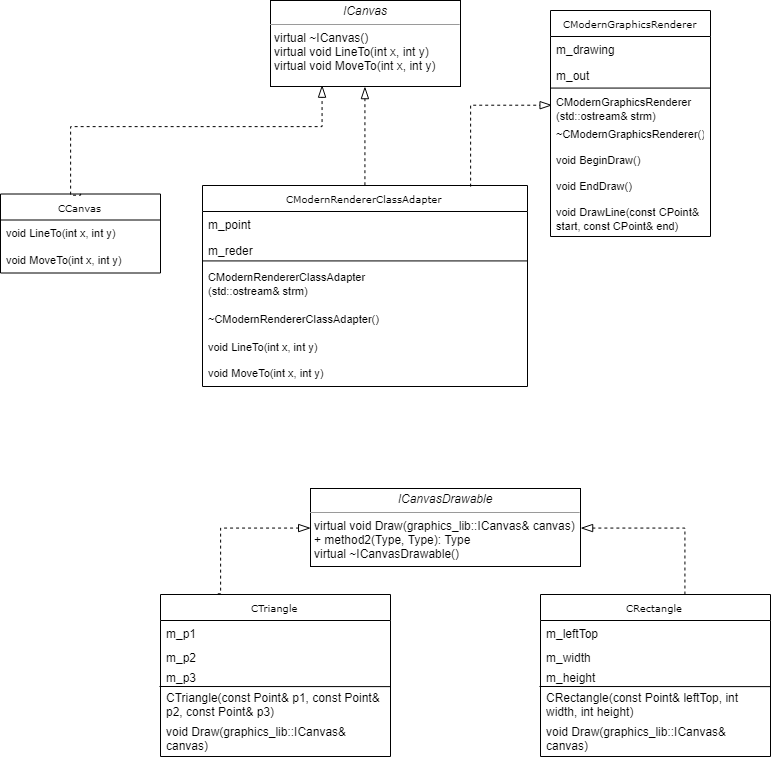

The diagram above was exported from draw.io. Its source (the exported page's mxGraphModel, read from the mxfile embedded in the PNG):
<mxGraphModel dx="1077" dy="667" grid="1" gridSize="10" guides="1" tooltips="1" connect="1" arrows="1" fold="1" page="1" pageScale="1" pageWidth="827" pageHeight="1169" math="0" shadow="0">
  <root>
    <mxCell id="0" />
    <mxCell id="1" parent="0" />
    <mxCell id="18RiL49eP63gNW04OvZu-1" value="CCanvas" style="swimlane;html=1;fontStyle=0;childLayout=stackLayout;horizontal=1;startSize=26;fillColor=none;horizontalStack=0;resizeParent=1;resizeLast=0;collapsible=1;marginBottom=0;swimlaneFillColor=#ffffff;rounded=0;shadow=0;comic=0;labelBackgroundColor=none;strokeColor=#000000;strokeWidth=1;fontFamily=Verdana;fontSize=10;fontColor=#000000;align=center;" parent="1" vertex="1">
      <mxGeometry x="60" y="217.5" width="160" height="79" as="geometry" />
    </mxCell>
    <mxCell id="18RiL49eP63gNW04OvZu-2" value="&lt;font style=&quot;font-size: 11px&quot;&gt;void LineTo(int x, int y)&lt;/font&gt;" style="text;html=1;strokeColor=none;fillColor=none;align=left;verticalAlign=top;spacingLeft=4;spacingRight=4;whiteSpace=wrap;overflow=hidden;rotatable=0;points=[[0,0.5],[1,0.5]];portConstraint=eastwest;" parent="18RiL49eP63gNW04OvZu-1" vertex="1">
      <mxGeometry y="26" width="160" height="26" as="geometry" />
    </mxCell>
    <mxCell id="18RiL49eP63gNW04OvZu-3" value="&lt;font style=&quot;font-size: 11px&quot;&gt;void MoveTo(int x, int y)&lt;/font&gt;" style="text;html=1;strokeColor=none;fillColor=none;align=left;verticalAlign=top;spacingLeft=4;spacingRight=4;whiteSpace=wrap;overflow=hidden;rotatable=0;points=[[0,0.5],[1,0.5]];portConstraint=eastwest;" parent="18RiL49eP63gNW04OvZu-1" vertex="1">
      <mxGeometry y="52" width="160" height="26" as="geometry" />
    </mxCell>
    <mxCell id="18RiL49eP63gNW04OvZu-4" value="CModernRendererClassAdapter" style="swimlane;html=1;fontStyle=0;childLayout=stackLayout;horizontal=1;startSize=26;fillColor=none;horizontalStack=0;resizeParent=1;resizeLast=0;collapsible=1;marginBottom=0;swimlaneFillColor=#ffffff;rounded=0;shadow=0;comic=0;labelBackgroundColor=none;strokeColor=#000000;strokeWidth=1;fontFamily=Verdana;fontSize=10;fontColor=#000000;align=center;" parent="1" vertex="1">
      <mxGeometry x="262" y="209" width="325" height="201" as="geometry" />
    </mxCell>
    <mxCell id="18RiL49eP63gNW04OvZu-5" value="m_point" style="text;html=1;strokeColor=none;fillColor=none;align=left;verticalAlign=top;spacingLeft=4;spacingRight=4;whiteSpace=wrap;overflow=hidden;rotatable=0;points=[[0,0.5],[1,0.5]];portConstraint=eastwest;" parent="18RiL49eP63gNW04OvZu-4" vertex="1">
      <mxGeometry y="26" width="325" height="26" as="geometry" />
    </mxCell>
    <mxCell id="18RiL49eP63gNW04OvZu-6" value="m_reder" style="text;html=1;strokeColor=none;fillColor=none;align=left;verticalAlign=top;spacingLeft=4;spacingRight=4;whiteSpace=wrap;overflow=hidden;rotatable=0;points=[[0,0.5],[1,0.5]];portConstraint=eastwest;" parent="18RiL49eP63gNW04OvZu-4" vertex="1">
      <mxGeometry y="52" width="325" height="26" as="geometry" />
    </mxCell>
    <mxCell id="18RiL49eP63gNW04OvZu-7" value="" style="endArrow=none;html=1;entryX=1.001;entryY=0.908;entryDx=0;entryDy=0;entryPerimeter=0;exitX=-0.002;exitY=0.909;exitDx=0;exitDy=0;exitPerimeter=0;" parent="18RiL49eP63gNW04OvZu-4" source="18RiL49eP63gNW04OvZu-6" target="18RiL49eP63gNW04OvZu-6" edge="1">
      <mxGeometry width="50" height="50" relative="1" as="geometry">
        <mxPoint x="5" y="75" as="sourcePoint" />
        <mxPoint x="160.04761904761904" y="75.04761904761904" as="targetPoint" />
      </mxGeometry>
    </mxCell>
    <mxCell id="18RiL49eP63gNW04OvZu-8" value="&lt;font style=&quot;font-size: 11px&quot;&gt;&lt;span&gt;CModernRendererClassAdapter&lt;/span&gt;&lt;br&gt;(std::ostream&amp;amp; strm)&lt;/font&gt;" style="text;html=1;strokeColor=none;fillColor=none;align=left;verticalAlign=top;spacingLeft=4;spacingRight=4;whiteSpace=wrap;overflow=hidden;rotatable=0;points=[[0,0.5],[1,0.5]];portConstraint=eastwest;" parent="18RiL49eP63gNW04OvZu-4" vertex="1">
      <mxGeometry y="78" width="325" height="42" as="geometry" />
    </mxCell>
    <mxCell id="18RiL49eP63gNW04OvZu-12" value="&lt;font style=&quot;font-size: 11px&quot;&gt;~&lt;span&gt;CModernRendererClassAdapter&lt;/span&gt;()&lt;/font&gt;" style="text;html=1;strokeColor=none;fillColor=none;align=left;verticalAlign=top;spacingLeft=4;spacingRight=4;whiteSpace=wrap;overflow=hidden;rotatable=0;points=[[0,0.5],[1,0.5]];portConstraint=eastwest;" parent="18RiL49eP63gNW04OvZu-4" vertex="1">
      <mxGeometry y="120" width="325" height="28" as="geometry" />
    </mxCell>
    <mxCell id="18RiL49eP63gNW04OvZu-9" value="&lt;font style=&quot;font-size: 11px&quot;&gt;void LineTo(int x, int y)&lt;/font&gt;" style="text;html=1;strokeColor=none;fillColor=none;align=left;verticalAlign=top;spacingLeft=4;spacingRight=4;whiteSpace=wrap;overflow=hidden;rotatable=0;points=[[0,0.5],[1,0.5]];portConstraint=eastwest;" parent="18RiL49eP63gNW04OvZu-4" vertex="1">
      <mxGeometry y="148" width="325" height="26" as="geometry" />
    </mxCell>
    <mxCell id="18RiL49eP63gNW04OvZu-10" value="&lt;font style=&quot;font-size: 11px&quot;&gt;void MoveTo(int x, int y)&lt;/font&gt;" style="text;html=1;strokeColor=none;fillColor=none;align=left;verticalAlign=top;spacingLeft=4;spacingRight=4;whiteSpace=wrap;overflow=hidden;rotatable=0;points=[[0,0.5],[1,0.5]];portConstraint=eastwest;" parent="18RiL49eP63gNW04OvZu-4" vertex="1">
      <mxGeometry y="174" width="325" height="26" as="geometry" />
    </mxCell>
    <mxCell id="18RiL49eP63gNW04OvZu-13" value="CModernGraphicsRenderer" style="swimlane;html=1;fontStyle=0;childLayout=stackLayout;horizontal=1;startSize=26;fillColor=none;horizontalStack=0;resizeParent=1;resizeLast=0;collapsible=1;marginBottom=0;swimlaneFillColor=#ffffff;rounded=0;shadow=0;comic=0;labelBackgroundColor=none;strokeColor=#000000;strokeWidth=1;fontFamily=Verdana;fontSize=10;fontColor=#000000;align=center;" parent="1" vertex="1">
      <mxGeometry x="610" y="34" width="160" height="226" as="geometry" />
    </mxCell>
    <mxCell id="18RiL49eP63gNW04OvZu-14" value="m_drawing" style="text;html=1;strokeColor=none;fillColor=none;align=left;verticalAlign=top;spacingLeft=4;spacingRight=4;whiteSpace=wrap;overflow=hidden;rotatable=0;points=[[0,0.5],[1,0.5]];portConstraint=eastwest;" parent="18RiL49eP63gNW04OvZu-13" vertex="1">
      <mxGeometry y="26" width="160" height="26" as="geometry" />
    </mxCell>
    <mxCell id="18RiL49eP63gNW04OvZu-15" value="m_out" style="text;html=1;strokeColor=none;fillColor=none;align=left;verticalAlign=top;spacingLeft=4;spacingRight=4;whiteSpace=wrap;overflow=hidden;rotatable=0;points=[[0,0.5],[1,0.5]];portConstraint=eastwest;" parent="18RiL49eP63gNW04OvZu-13" vertex="1">
      <mxGeometry y="52" width="160" height="26" as="geometry" />
    </mxCell>
    <mxCell id="18RiL49eP63gNW04OvZu-16" value="" style="endArrow=none;html=1;entryX=1.002;entryY=0.981;entryDx=0;entryDy=0;entryPerimeter=0;exitX=0.002;exitY=0.968;exitDx=0;exitDy=0;exitPerimeter=0;" parent="18RiL49eP63gNW04OvZu-13" source="18RiL49eP63gNW04OvZu-15" target="18RiL49eP63gNW04OvZu-15" edge="1">
      <mxGeometry width="50" height="50" relative="1" as="geometry">
        <mxPoint x="-109.83333333333326" y="80" as="sourcePoint" />
        <mxPoint x="216" y="80" as="targetPoint" />
      </mxGeometry>
    </mxCell>
    <mxCell id="18RiL49eP63gNW04OvZu-17" value="&lt;font style=&quot;font-size: 11px&quot;&gt;CModernGraphicsRenderer&lt;br&gt;(std::ostream&amp;amp; strm)&lt;/font&gt;" style="text;html=1;strokeColor=none;fillColor=none;align=left;verticalAlign=top;spacingLeft=4;spacingRight=4;whiteSpace=wrap;overflow=hidden;rotatable=0;points=[[0,0.5],[1,0.5]];portConstraint=eastwest;" parent="18RiL49eP63gNW04OvZu-13" vertex="1">
      <mxGeometry y="78" width="160" height="32" as="geometry" />
    </mxCell>
    <mxCell id="18RiL49eP63gNW04OvZu-18" value="&lt;font style=&quot;font-size: 11px&quot;&gt;~CModernGraphicsRenderer()&lt;/font&gt;" style="text;html=1;strokeColor=none;fillColor=none;align=left;verticalAlign=top;spacingLeft=4;spacingRight=4;whiteSpace=wrap;overflow=hidden;rotatable=0;points=[[0,0.5],[1,0.5]];portConstraint=eastwest;" parent="18RiL49eP63gNW04OvZu-13" vertex="1">
      <mxGeometry y="110" width="160" height="26" as="geometry" />
    </mxCell>
    <mxCell id="18RiL49eP63gNW04OvZu-19" value="&lt;font style=&quot;font-size: 11px&quot;&gt;void BeginDraw()&lt;/font&gt;" style="text;html=1;strokeColor=none;fillColor=none;align=left;verticalAlign=top;spacingLeft=4;spacingRight=4;whiteSpace=wrap;overflow=hidden;rotatable=0;points=[[0,0.5],[1,0.5]];portConstraint=eastwest;" parent="18RiL49eP63gNW04OvZu-13" vertex="1">
      <mxGeometry y="136" width="160" height="26" as="geometry" />
    </mxCell>
    <mxCell id="18RiL49eP63gNW04OvZu-20" value="&lt;font style=&quot;font-size: 11px&quot;&gt;void EndDraw()&lt;/font&gt;" style="text;html=1;strokeColor=none;fillColor=none;align=left;verticalAlign=top;spacingLeft=4;spacingRight=4;whiteSpace=wrap;overflow=hidden;rotatable=0;points=[[0,0.5],[1,0.5]];portConstraint=eastwest;" parent="18RiL49eP63gNW04OvZu-13" vertex="1">
      <mxGeometry y="162" width="160" height="26" as="geometry" />
    </mxCell>
    <mxCell id="18RiL49eP63gNW04OvZu-21" value="&lt;font style=&quot;font-size: 11px&quot;&gt;void DrawLine(const CPoint&amp;amp; start, const CPoint&amp;amp; end)&lt;/font&gt;" style="text;html=1;strokeColor=none;fillColor=none;align=left;verticalAlign=top;spacingLeft=4;spacingRight=4;whiteSpace=wrap;overflow=hidden;rotatable=0;points=[[0,0.5],[1,0.5]];portConstraint=eastwest;" parent="18RiL49eP63gNW04OvZu-13" vertex="1">
      <mxGeometry y="188" width="160" height="32" as="geometry" />
    </mxCell>
    <mxCell id="18RiL49eP63gNW04OvZu-22" style="edgeStyle=orthogonalEdgeStyle;rounded=0;html=1;labelBackgroundColor=none;startFill=0;endArrow=blockThin;endFill=0;endSize=10;fontFamily=Verdana;fontSize=10;dashed=1;exitX=0.5;exitY=0;exitDx=0;exitDy=0;entryX=0.27;entryY=0.984;entryDx=0;entryDy=0;entryPerimeter=0;" parent="1" source="18RiL49eP63gNW04OvZu-1" target="18RiL49eP63gNW04OvZu-24" edge="1">
      <mxGeometry relative="1" as="geometry">
        <Array as="points">
          <mxPoint x="130" y="218" />
          <mxPoint x="130" y="150" />
          <mxPoint x="381" y="150" />
        </Array>
        <mxPoint x="381" y="113" as="targetPoint" />
      </mxGeometry>
    </mxCell>
    <mxCell id="18RiL49eP63gNW04OvZu-23" style="edgeStyle=orthogonalEdgeStyle;rounded=0;html=1;dashed=1;labelBackgroundColor=none;startFill=0;endArrow=blockThin;endFill=0;endSize=10;fontFamily=Verdana;fontSize=10;exitX=0.5;exitY=0;exitDx=0;exitDy=0;entryX=0.5;entryY=1;entryDx=0;entryDy=0;" parent="1" source="18RiL49eP63gNW04OvZu-4" target="18RiL49eP63gNW04OvZu-24" edge="1">
      <mxGeometry relative="1" as="geometry">
        <Array as="points">
          <mxPoint x="425" y="140" />
        </Array>
        <mxPoint x="425" y="170" as="sourcePoint" />
      </mxGeometry>
    </mxCell>
    <mxCell id="18RiL49eP63gNW04OvZu-24" value="&lt;p style=&quot;margin: 0px ; margin-top: 4px ; text-align: center&quot;&gt;&lt;i&gt;ICanvas&lt;/i&gt;&lt;/p&gt;&lt;hr size=&quot;1&quot;&gt;&lt;p style=&quot;margin: 0px ; margin-left: 4px&quot;&gt;virtual ~ICanvas()&lt;br&gt;&lt;/p&gt;&lt;p style=&quot;margin: 0px ; margin-left: 4px&quot;&gt;virtual void LineTo(int x, int y)&lt;br&gt;virtual void MoveTo(int x, int y)&lt;/p&gt;" style="verticalAlign=top;align=left;overflow=fill;fontSize=12;fontFamily=Helvetica;html=1;rounded=0;shadow=0;comic=0;labelBackgroundColor=none;strokeColor=#000000;strokeWidth=1;fillColor=#ffffff;" parent="1" vertex="1">
      <mxGeometry x="330" y="24" width="190" height="86" as="geometry" />
    </mxCell>
    <mxCell id="18RiL49eP63gNW04OvZu-25" value="&lt;p style=&quot;margin: 0px ; margin-top: 4px ; text-align: center&quot;&gt;&lt;i&gt;ICanvasDrawable&lt;/i&gt;&lt;br&gt;&lt;/p&gt;&lt;hr size=&quot;1&quot;&gt;&lt;p style=&quot;margin: 0px ; margin-left: 4px&quot;&gt;&lt;/p&gt;&lt;p style=&quot;margin: 0px ; margin-left: 4px&quot;&gt;virtual void Draw(graphics_lib::ICanvas&amp;amp; canvas)&lt;br&gt;+ method2(Type, Type): Type&lt;/p&gt;&lt;p style=&quot;margin: 0px ; margin-left: 4px&quot;&gt;virtual ~ICanvasDrawable()&amp;nbsp;&lt;br&gt;&lt;/p&gt;" style="verticalAlign=top;align=left;overflow=fill;fontSize=12;fontFamily=Helvetica;html=1;rounded=0;shadow=0;comic=0;labelBackgroundColor=none;strokeColor=#000000;strokeWidth=1;fillColor=#ffffff;" parent="1" vertex="1">
      <mxGeometry x="370" y="512" width="270" height="78" as="geometry" />
    </mxCell>
    <mxCell id="18RiL49eP63gNW04OvZu-26" value="CTriangle" style="swimlane;html=1;fontStyle=0;childLayout=stackLayout;horizontal=1;startSize=26;fillColor=none;horizontalStack=0;resizeParent=1;resizeLast=0;collapsible=1;marginBottom=0;swimlaneFillColor=#ffffff;rounded=0;shadow=0;comic=0;labelBackgroundColor=none;strokeColor=#000000;strokeWidth=1;fontFamily=Verdana;fontSize=10;fontColor=#000000;align=center;" parent="1" vertex="1">
      <mxGeometry x="220" y="618" width="230" height="162" as="geometry" />
    </mxCell>
    <mxCell id="18RiL49eP63gNW04OvZu-27" value="m_p1" style="text;html=1;strokeColor=none;fillColor=none;align=left;verticalAlign=top;spacingLeft=4;spacingRight=4;whiteSpace=wrap;overflow=hidden;rotatable=0;points=[[0,0.5],[1,0.5]];portConstraint=eastwest;" parent="18RiL49eP63gNW04OvZu-26" vertex="1">
      <mxGeometry y="26" width="230" height="24" as="geometry" />
    </mxCell>
    <mxCell id="18RiL49eP63gNW04OvZu-28" value="m_p2" style="text;html=1;strokeColor=none;fillColor=none;align=left;verticalAlign=top;spacingLeft=4;spacingRight=4;whiteSpace=wrap;overflow=hidden;rotatable=0;points=[[0,0.5],[1,0.5]];portConstraint=eastwest;" parent="18RiL49eP63gNW04OvZu-26" vertex="1">
      <mxGeometry y="50" width="230" height="20" as="geometry" />
    </mxCell>
    <mxCell id="18RiL49eP63gNW04OvZu-29" value="" style="endArrow=none;html=1;entryX=1.001;entryY=1.083;entryDx=0;entryDy=0;entryPerimeter=0;" parent="18RiL49eP63gNW04OvZu-26" target="18RiL49eP63gNW04OvZu-30" edge="1">
      <mxGeometry width="50" height="50" relative="1" as="geometry">
        <mxPoint x="-1" y="92" as="sourcePoint" />
        <mxPoint x="130" y="55" as="targetPoint" />
      </mxGeometry>
    </mxCell>
    <mxCell id="18RiL49eP63gNW04OvZu-30" value="m_p3" style="text;html=1;strokeColor=none;fillColor=none;align=left;verticalAlign=top;spacingLeft=4;spacingRight=4;whiteSpace=wrap;overflow=hidden;rotatable=0;points=[[0,0.5],[1,0.5]];portConstraint=eastwest;" parent="18RiL49eP63gNW04OvZu-26" vertex="1">
      <mxGeometry y="70" width="230" height="20" as="geometry" />
    </mxCell>
    <mxCell id="18RiL49eP63gNW04OvZu-31" value="CTriangle(const Point&amp;amp; p1, const Point&amp;amp; p2, const Point&amp;amp; p3)" style="text;html=1;strokeColor=none;fillColor=none;align=left;verticalAlign=top;spacingLeft=4;spacingRight=4;whiteSpace=wrap;overflow=hidden;rotatable=0;points=[[0,0.5],[1,0.5]];portConstraint=eastwest;" parent="18RiL49eP63gNW04OvZu-26" vertex="1">
      <mxGeometry y="90" width="230" height="34" as="geometry" />
    </mxCell>
    <mxCell id="18RiL49eP63gNW04OvZu-32" value="void Draw(graphics_lib::ICanvas&amp;amp; canvas)" style="text;html=1;strokeColor=none;fillColor=none;align=left;verticalAlign=top;spacingLeft=4;spacingRight=4;whiteSpace=wrap;overflow=hidden;rotatable=0;points=[[0,0.5],[1,0.5]];portConstraint=eastwest;" parent="18RiL49eP63gNW04OvZu-26" vertex="1">
      <mxGeometry y="124" width="230" height="36" as="geometry" />
    </mxCell>
    <mxCell id="18RiL49eP63gNW04OvZu-35" value="CRectangle" style="swimlane;html=1;fontStyle=0;childLayout=stackLayout;horizontal=1;startSize=26;fillColor=none;horizontalStack=0;resizeParent=1;resizeLast=0;collapsible=1;marginBottom=0;swimlaneFillColor=#ffffff;rounded=0;shadow=0;comic=0;labelBackgroundColor=none;strokeColor=#000000;strokeWidth=1;fontFamily=Verdana;fontSize=10;fontColor=#000000;align=center;" parent="1" vertex="1">
      <mxGeometry x="600" y="618" width="230" height="162" as="geometry" />
    </mxCell>
    <mxCell id="18RiL49eP63gNW04OvZu-36" value="m_leftTop" style="text;html=1;strokeColor=none;fillColor=none;align=left;verticalAlign=top;spacingLeft=4;spacingRight=4;whiteSpace=wrap;overflow=hidden;rotatable=0;points=[[0,0.5],[1,0.5]];portConstraint=eastwest;" parent="18RiL49eP63gNW04OvZu-35" vertex="1">
      <mxGeometry y="26" width="230" height="24" as="geometry" />
    </mxCell>
    <mxCell id="18RiL49eP63gNW04OvZu-37" value="m_width" style="text;html=1;strokeColor=none;fillColor=none;align=left;verticalAlign=top;spacingLeft=4;spacingRight=4;whiteSpace=wrap;overflow=hidden;rotatable=0;points=[[0,0.5],[1,0.5]];portConstraint=eastwest;" parent="18RiL49eP63gNW04OvZu-35" vertex="1">
      <mxGeometry y="50" width="230" height="20" as="geometry" />
    </mxCell>
    <mxCell id="18RiL49eP63gNW04OvZu-38" value="" style="endArrow=none;html=1;entryX=1.001;entryY=1.083;entryDx=0;entryDy=0;entryPerimeter=0;" parent="18RiL49eP63gNW04OvZu-35" target="18RiL49eP63gNW04OvZu-39" edge="1">
      <mxGeometry width="50" height="50" relative="1" as="geometry">
        <mxPoint x="-1" y="92" as="sourcePoint" />
        <mxPoint x="130" y="55" as="targetPoint" />
      </mxGeometry>
    </mxCell>
    <mxCell id="18RiL49eP63gNW04OvZu-39" value="m_height" style="text;html=1;strokeColor=none;fillColor=none;align=left;verticalAlign=top;spacingLeft=4;spacingRight=4;whiteSpace=wrap;overflow=hidden;rotatable=0;points=[[0,0.5],[1,0.5]];portConstraint=eastwest;" parent="18RiL49eP63gNW04OvZu-35" vertex="1">
      <mxGeometry y="70" width="230" height="20" as="geometry" />
    </mxCell>
    <mxCell id="18RiL49eP63gNW04OvZu-40" value="CRectangle(const Point&amp;amp; leftTop, int width, int height)" style="text;html=1;strokeColor=none;fillColor=none;align=left;verticalAlign=top;spacingLeft=4;spacingRight=4;whiteSpace=wrap;overflow=hidden;rotatable=0;points=[[0,0.5],[1,0.5]];portConstraint=eastwest;" parent="18RiL49eP63gNW04OvZu-35" vertex="1">
      <mxGeometry y="90" width="230" height="34" as="geometry" />
    </mxCell>
    <mxCell id="18RiL49eP63gNW04OvZu-41" value="void Draw(graphics_lib::ICanvas&amp;amp; canvas)" style="text;html=1;strokeColor=none;fillColor=none;align=left;verticalAlign=top;spacingLeft=4;spacingRight=4;whiteSpace=wrap;overflow=hidden;rotatable=0;points=[[0,0.5],[1,0.5]];portConstraint=eastwest;" parent="18RiL49eP63gNW04OvZu-35" vertex="1">
      <mxGeometry y="124" width="230" height="36" as="geometry" />
    </mxCell>
    <mxCell id="18RiL49eP63gNW04OvZu-42" style="edgeStyle=orthogonalEdgeStyle;rounded=0;html=1;dashed=1;labelBackgroundColor=none;startFill=0;endArrow=blockThin;endFill=0;endSize=10;fontFamily=Verdana;fontSize=10;exitX=0.25;exitY=0;exitDx=0;exitDy=0;entryX=0;entryY=0.5;entryDx=0;entryDy=0;" parent="1" source="18RiL49eP63gNW04OvZu-26" target="18RiL49eP63gNW04OvZu-25" edge="1">
      <mxGeometry relative="1" as="geometry">
        <Array as="points">
          <mxPoint x="280" y="618" />
          <mxPoint x="280" y="551" />
        </Array>
        <mxPoint x="279.7857142857142" y="518.6428571428571" as="sourcePoint" />
        <mxPoint x="280" y="618" as="targetPoint" />
      </mxGeometry>
    </mxCell>
    <mxCell id="18RiL49eP63gNW04OvZu-43" style="edgeStyle=orthogonalEdgeStyle;rounded=0;html=1;dashed=1;labelBackgroundColor=none;startFill=0;endArrow=blockThin;endFill=0;endSize=10;fontFamily=Verdana;fontSize=10;entryX=1;entryY=0.5;entryDx=0;entryDy=0;" parent="1" source="18RiL49eP63gNW04OvZu-35" target="18RiL49eP63gNW04OvZu-25" edge="1">
      <mxGeometry relative="1" as="geometry">
        <Array as="points">
          <mxPoint x="745" y="551" />
        </Array>
        <mxPoint x="705" y="568.5" as="sourcePoint" />
        <mxPoint x="745" y="618" as="targetPoint" />
      </mxGeometry>
    </mxCell>
    <mxCell id="OB-XXtJ-ctDq-e8zdlyg-1" style="edgeStyle=orthogonalEdgeStyle;rounded=0;html=1;dashed=1;labelBackgroundColor=none;startFill=0;endArrow=blockThin;endFill=0;endSize=10;fontFamily=Verdana;fontSize=10;" edge="1" parent="1">
      <mxGeometry relative="1" as="geometry">
        <Array as="points">
          <mxPoint x="530" y="128" />
          <mxPoint x="612" y="128" />
        </Array>
        <mxPoint x="530" y="210" as="sourcePoint" />
        <mxPoint x="612" y="128" as="targetPoint" />
      </mxGeometry>
    </mxCell>
  </root>
</mxGraphModel>